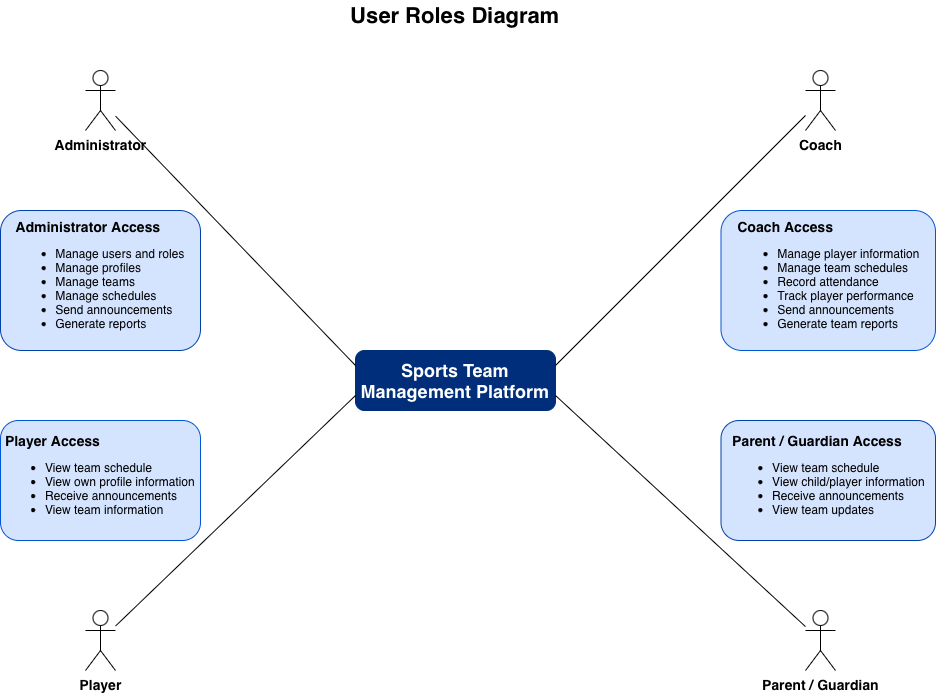

The diagram above was exported from draw.io. Its source (the exported page's mxGraphModel, read from the mxfile embedded in the PNG):
<mxGraphModel dx="1088" dy="915" grid="1" gridSize="10" guides="1" tooltips="1" connect="1" arrows="1" fold="1" page="1" pageScale="1" pageWidth="1100" pageHeight="850" math="0" shadow="0">
  <root>
    <mxCell id="0" />
    <mxCell id="1" parent="0" />
    <mxCell id="1eoFujQJbNGd2ETfu2k0-1" parent="1" style="text;html=1;whiteSpace=wrap;strokeColor=none;fillColor=none;align=center;verticalAlign=middle;rounded=0;" value="&lt;font style=&quot;font-size: 22px;&quot;&gt;&lt;b&gt;User Roles Diagram&lt;/b&gt;&lt;/font&gt;" vertex="1">
      <mxGeometry height="30" width="220" x="440" as="geometry" />
    </mxCell>
    <mxCell id="1eoFujQJbNGd2ETfu2k0-2" parent="1" style="rounded=1;whiteSpace=wrap;html=1;fillColor=light-dark(#002e7a, #ededed);strokeColor=light-dark(#002e7a, #ededed);" value="&lt;font style=&quot;font-size: 18px;&quot;&gt;&lt;b style=&quot;color: light-dark(rgb(255, 255, 255), rgb(237, 237, 237));&quot;&gt;Sports Team Management Platform&lt;/b&gt;&lt;/font&gt;" vertex="1">
      <mxGeometry height="60" width="200" x="450" y="350" as="geometry" />
    </mxCell>
    <mxCell id="1eoFujQJbNGd2ETfu2k0-21" edge="1" parent="1" source="1eoFujQJbNGd2ETfu2k0-3" style="rounded=0;orthogonalLoop=1;jettySize=auto;html=1;entryX=0;entryY=0.25;entryDx=0;entryDy=0;endArrow=none;endFill=0;" target="1eoFujQJbNGd2ETfu2k0-2">
      <mxGeometry relative="1" as="geometry" />
    </mxCell>
    <mxCell id="1eoFujQJbNGd2ETfu2k0-3" parent="1" style="shape=umlActor;verticalLabelPosition=bottom;verticalAlign=top;html=1;outlineConnect=0;" value="&lt;font style=&quot;font-size: 14px;&quot;&gt;&lt;b&gt;Administrator&lt;/b&gt;&lt;/font&gt;" vertex="1">
      <mxGeometry height="60" width="30" x="180" y="70" as="geometry" />
    </mxCell>
    <mxCell id="1eoFujQJbNGd2ETfu2k0-20" edge="1" parent="1" source="1eoFujQJbNGd2ETfu2k0-5" style="rounded=0;orthogonalLoop=1;jettySize=auto;html=1;entryX=1;entryY=0.25;entryDx=0;entryDy=0;endArrow=none;endFill=0;" target="1eoFujQJbNGd2ETfu2k0-2">
      <mxGeometry relative="1" as="geometry" />
    </mxCell>
    <mxCell id="1eoFujQJbNGd2ETfu2k0-5" parent="1" style="shape=umlActor;verticalLabelPosition=bottom;verticalAlign=top;html=1;outlineConnect=0;" value="&lt;font style=&quot;font-size: 14px;&quot;&gt;&lt;b&gt;Coach&lt;/b&gt;&lt;/font&gt;" vertex="1">
      <mxGeometry height="60" width="30" x="900" y="70" as="geometry" />
    </mxCell>
    <mxCell id="1eoFujQJbNGd2ETfu2k0-23" edge="1" parent="1" source="1eoFujQJbNGd2ETfu2k0-8" style="rounded=0;orthogonalLoop=1;jettySize=auto;html=1;entryX=0;entryY=0.75;entryDx=0;entryDy=0;endArrow=none;endFill=0;" target="1eoFujQJbNGd2ETfu2k0-2">
      <mxGeometry relative="1" as="geometry" />
    </mxCell>
    <mxCell id="1eoFujQJbNGd2ETfu2k0-8" parent="1" style="shape=umlActor;verticalLabelPosition=bottom;verticalAlign=top;html=1;outlineConnect=0;" value="&lt;font style=&quot;font-size: 14px;&quot;&gt;&lt;b&gt;Player&lt;/b&gt;&lt;/font&gt;" vertex="1">
      <mxGeometry height="60" width="30" x="180" y="610" as="geometry" />
    </mxCell>
    <mxCell id="1eoFujQJbNGd2ETfu2k0-22" edge="1" parent="1" source="1eoFujQJbNGd2ETfu2k0-17" style="rounded=0;orthogonalLoop=1;jettySize=auto;html=1;entryX=1;entryY=0.75;entryDx=0;entryDy=0;endArrow=none;endFill=0;" target="1eoFujQJbNGd2ETfu2k0-2">
      <mxGeometry relative="1" as="geometry" />
    </mxCell>
    <mxCell id="1eoFujQJbNGd2ETfu2k0-17" parent="1" style="shape=umlActor;verticalLabelPosition=bottom;verticalAlign=top;html=1;outlineConnect=0;" value="&lt;font style=&quot;font-size: 14px;&quot;&gt;&lt;b&gt;Parent / Guardian&lt;/b&gt;&lt;/font&gt;" vertex="1">
      <mxGeometry height="60" width="30" x="900" y="610" as="geometry" />
    </mxCell>
    <mxCell id="1eoFujQJbNGd2ETfu2k0-24" parent="1" style="rounded=1;whiteSpace=wrap;html=1;fillColor=light-dark(#d4e3fe, #ededed);strokeColor=light-dark(#0042aa, #ededed);" value="&lt;div style=&quot;text-align: left;&quot;&gt;&lt;b&gt;&lt;font style=&quot;font-size: 14px;&quot;&gt;Administrator Access&lt;/font&gt;&lt;/b&gt;&lt;/div&gt;&lt;div style=&quot;text-align: left;&quot;&gt;&lt;ul&gt;&lt;li&gt;Manage users and roles&lt;br&gt;&lt;/li&gt;&lt;li&gt;Manage profiles&lt;br&gt;&lt;/li&gt;&lt;li&gt;Manage teams&lt;br&gt;&lt;/li&gt;&lt;li&gt;Manage schedules&lt;br&gt;&lt;/li&gt;&lt;li&gt;Send announcements&lt;br&gt;&lt;/li&gt;&lt;li&gt;Generate reports&lt;br&gt;&lt;/li&gt;&lt;/ul&gt;&lt;/div&gt;" vertex="1">
      <mxGeometry height="140" width="200" x="95" y="210" as="geometry" />
    </mxCell>
    <mxCell id="1eoFujQJbNGd2ETfu2k0-26" parent="1" style="rounded=1;whiteSpace=wrap;html=1;fillColor=light-dark(#d4e3fe, #ededed);strokeColor=light-dark(#0056d6, #ededed);" value="&lt;div style=&quot;text-align: left;&quot;&gt;&lt;b&gt;&lt;font style=&quot;font-size: 14px;&quot;&gt;Coach Access&lt;/font&gt;&lt;/b&gt;&lt;/div&gt;&lt;div style=&quot;text-align: left;&quot;&gt;&lt;ul&gt;&lt;li&gt;Manage player information&lt;br&gt;&lt;/li&gt;&lt;li&gt;Manage team schedules&lt;br&gt;&lt;/li&gt;&lt;li&gt;Record attendance&lt;br&gt;&lt;/li&gt;&lt;li&gt;Track player performance&lt;br&gt;&lt;/li&gt;&lt;li&gt;Send announcements&lt;br&gt;&lt;/li&gt;&lt;li&gt;Generate team reports&lt;br&gt;&lt;/li&gt;&lt;/ul&gt;&lt;/div&gt;" vertex="1">
      <mxGeometry height="140" width="214.5" x="815.5" y="210" as="geometry" />
    </mxCell>
    <mxCell id="1eoFujQJbNGd2ETfu2k0-27" parent="1" style="rounded=1;whiteSpace=wrap;html=1;fillColor=light-dark(#d4e3fe, #ededed);strokeColor=light-dark(#0056d6, #ededed);" value="&lt;div style=&quot;text-align: left;&quot;&gt;&lt;b&gt;&lt;font style=&quot;font-size: 14px;&quot;&gt;Player Access&lt;/font&gt;&lt;/b&gt;&lt;/div&gt;&lt;div style=&quot;text-align: left;&quot;&gt;&lt;ul&gt;&lt;li&gt;View team schedule&lt;/li&gt;&lt;li&gt;View own profile information&lt;/li&gt;&lt;li&gt;Receive announcements&lt;/li&gt;&lt;li&gt;View team information&lt;/li&gt;&lt;/ul&gt;&lt;/div&gt;" vertex="1">
      <mxGeometry height="120" width="200" x="95" y="420" as="geometry" />
    </mxCell>
    <mxCell id="1eoFujQJbNGd2ETfu2k0-28" parent="1" style="rounded=1;whiteSpace=wrap;html=1;fillColor=light-dark(#d4e3fe, #ededed);strokeColor=light-dark(#0042aa, #ededed);" value="&lt;div style=&quot;text-align: left;&quot;&gt;&lt;b&gt;&lt;font style=&quot;font-size: 14px;&quot;&gt;Parent / Guardian Access&lt;/font&gt;&lt;/b&gt;&lt;/div&gt;&lt;div style=&quot;text-align: left;&quot;&gt;&lt;ul&gt;&lt;li&gt;View team schedule&lt;/li&gt;&lt;li&gt;View child/player information&lt;/li&gt;&lt;li&gt;Receive announcements&lt;/li&gt;&lt;li&gt;View team updates&lt;/li&gt;&lt;/ul&gt;&lt;/div&gt;" vertex="1">
      <mxGeometry height="120" width="214.5" x="815.5" y="420" as="geometry" />
    </mxCell>
  </root>
</mxGraphModel>